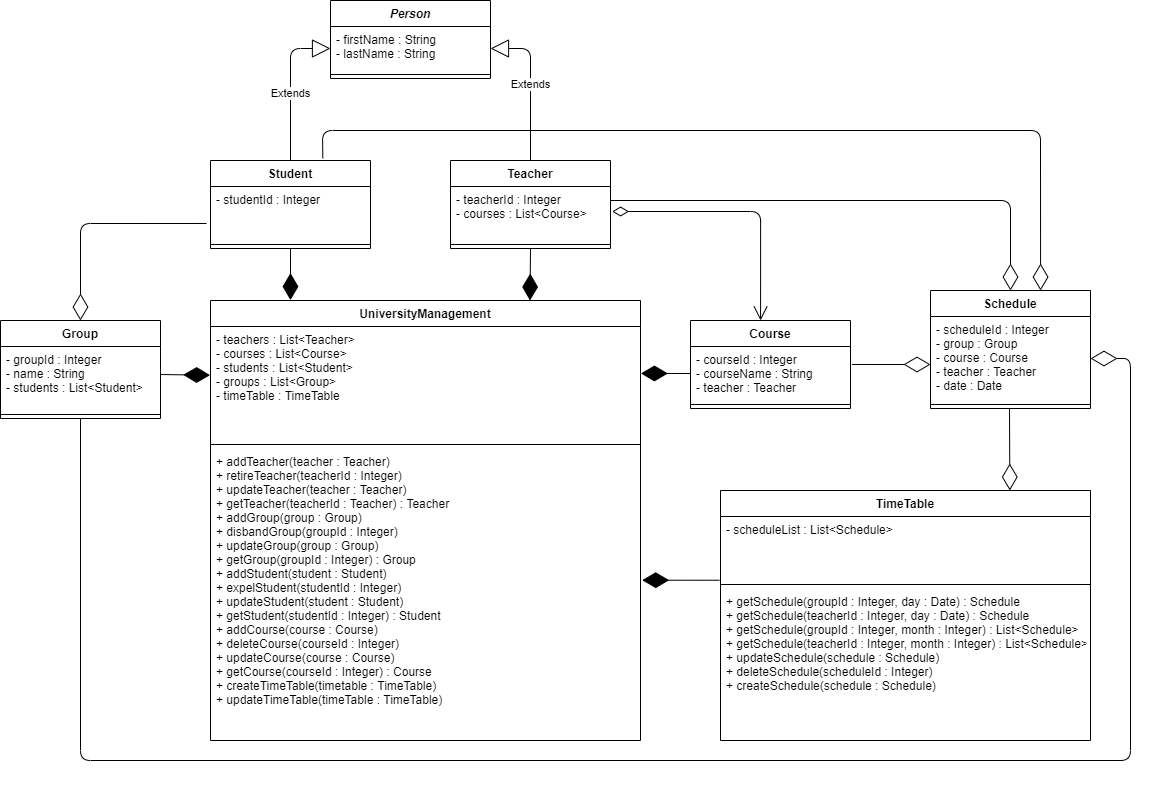

The diagram above was exported from draw.io. Its source (the exported page's mxGraphModel, read from the mxfile embedded in the PNG):
<mxGraphModel dx="1422" dy="794" grid="1" gridSize="10" guides="1" tooltips="1" connect="1" arrows="1" fold="1" page="1" pageScale="1" pageWidth="827" pageHeight="1169" math="0" shadow="0">
  <root>
    <mxCell id="WIyWlLk6GJQsqaUBKTNV-0" />
    <mxCell id="WIyWlLk6GJQsqaUBKTNV-1" parent="WIyWlLk6GJQsqaUBKTNV-0" />
    <mxCell id="bcEqff7LIx4ISLMYmYyB-0" value="TimeTable" style="swimlane;fontStyle=1;align=center;verticalAlign=top;childLayout=stackLayout;horizontal=1;startSize=26;horizontalStack=0;resizeParent=1;resizeParentMax=0;resizeLast=0;collapsible=1;marginBottom=0;" parent="WIyWlLk6GJQsqaUBKTNV-1" vertex="1">
      <mxGeometry x="930" y="695" width="370" height="250" as="geometry" />
    </mxCell>
    <mxCell id="bcEqff7LIx4ISLMYmYyB-1" value="- scheduleList : List&lt;Schedule&gt;" style="text;strokeColor=none;fillColor=none;align=left;verticalAlign=top;spacingLeft=4;spacingRight=4;overflow=hidden;rotatable=0;points=[[0,0.5],[1,0.5]];portConstraint=eastwest;" parent="bcEqff7LIx4ISLMYmYyB-0" vertex="1">
      <mxGeometry y="26" width="370" height="64" as="geometry" />
    </mxCell>
    <mxCell id="bcEqff7LIx4ISLMYmYyB-2" value="" style="line;strokeWidth=1;fillColor=none;align=left;verticalAlign=middle;spacingTop=-1;spacingLeft=3;spacingRight=3;rotatable=0;labelPosition=right;points=[];portConstraint=eastwest;" parent="bcEqff7LIx4ISLMYmYyB-0" vertex="1">
      <mxGeometry y="90" width="370" height="8" as="geometry" />
    </mxCell>
    <mxCell id="bcEqff7LIx4ISLMYmYyB-3" value="+ getSchedule(groupId : Integer, day : Date) : Schedule&#10;+ getSchedule(teacherId : Integer, day : Date) : Schedule&#10;+ getSchedule(groupId : Integer, month : Integer) : List&lt;Schedule&gt;&#10;+ getSchedule(teacherId : Integer, month : Integer) : List&lt;Schedule&gt;&#10;+ updateSchedule(schedule : Schedule)&#10;+ deleteSchedule(scheduleId : Integer)&#10;+ createSchedule(schedule : Schedule)" style="text;strokeColor=none;fillColor=none;align=left;verticalAlign=top;spacingLeft=4;spacingRight=4;overflow=hidden;rotatable=0;points=[[0,0.5],[1,0.5]];portConstraint=eastwest;" parent="bcEqff7LIx4ISLMYmYyB-0" vertex="1">
      <mxGeometry y="98" width="370" height="152" as="geometry" />
    </mxCell>
    <mxCell id="bcEqff7LIx4ISLMYmYyB-4" value="Group" style="swimlane;fontStyle=1;align=center;verticalAlign=top;childLayout=stackLayout;horizontal=1;startSize=26;horizontalStack=0;resizeParent=1;resizeParentMax=0;resizeLast=0;collapsible=1;marginBottom=0;" parent="WIyWlLk6GJQsqaUBKTNV-1" vertex="1">
      <mxGeometry x="210" y="525" width="160" height="98" as="geometry" />
    </mxCell>
    <mxCell id="bcEqff7LIx4ISLMYmYyB-5" value="- groupId : Integer&#10;- name : String&#10;- students : List&lt;Student&gt;" style="text;strokeColor=none;fillColor=none;align=left;verticalAlign=top;spacingLeft=4;spacingRight=4;overflow=hidden;rotatable=0;points=[[0,0.5],[1,0.5]];portConstraint=eastwest;" parent="bcEqff7LIx4ISLMYmYyB-4" vertex="1">
      <mxGeometry y="26" width="160" height="64" as="geometry" />
    </mxCell>
    <mxCell id="bcEqff7LIx4ISLMYmYyB-6" value="" style="line;strokeWidth=1;fillColor=none;align=left;verticalAlign=middle;spacingTop=-1;spacingLeft=3;spacingRight=3;rotatable=0;labelPosition=right;points=[];portConstraint=eastwest;" parent="bcEqff7LIx4ISLMYmYyB-4" vertex="1">
      <mxGeometry y="90" width="160" height="8" as="geometry" />
    </mxCell>
    <mxCell id="bcEqff7LIx4ISLMYmYyB-8" value="Teacher" style="swimlane;fontStyle=1;align=center;verticalAlign=top;childLayout=stackLayout;horizontal=1;startSize=26;horizontalStack=0;resizeParent=1;resizeParentMax=0;resizeLast=0;collapsible=1;marginBottom=0;" parent="WIyWlLk6GJQsqaUBKTNV-1" vertex="1">
      <mxGeometry x="660" y="365" width="160" height="88" as="geometry" />
    </mxCell>
    <mxCell id="bcEqff7LIx4ISLMYmYyB-9" value="- teacherId : Integer&#10;- courses : List&lt;Course&gt;" style="text;strokeColor=none;fillColor=none;align=left;verticalAlign=top;spacingLeft=4;spacingRight=4;overflow=hidden;rotatable=0;points=[[0,0.5],[1,0.5]];portConstraint=eastwest;" parent="bcEqff7LIx4ISLMYmYyB-8" vertex="1">
      <mxGeometry y="26" width="160" height="54" as="geometry" />
    </mxCell>
    <mxCell id="bcEqff7LIx4ISLMYmYyB-10" value="" style="line;strokeWidth=1;fillColor=none;align=left;verticalAlign=middle;spacingTop=-1;spacingLeft=3;spacingRight=3;rotatable=0;labelPosition=right;points=[];portConstraint=eastwest;" parent="bcEqff7LIx4ISLMYmYyB-8" vertex="1">
      <mxGeometry y="80" width="160" height="8" as="geometry" />
    </mxCell>
    <mxCell id="bcEqff7LIx4ISLMYmYyB-12" value="Person" style="swimlane;fontStyle=3;align=center;verticalAlign=top;childLayout=stackLayout;horizontal=1;startSize=26;horizontalStack=0;resizeParent=1;resizeParentMax=0;resizeLast=0;collapsible=1;marginBottom=0;" parent="WIyWlLk6GJQsqaUBKTNV-1" vertex="1">
      <mxGeometry x="540" y="205" width="160" height="78" as="geometry" />
    </mxCell>
    <mxCell id="bcEqff7LIx4ISLMYmYyB-13" value="- firstName : String&#10;- lastName : String" style="text;strokeColor=none;fillColor=none;align=left;verticalAlign=top;spacingLeft=4;spacingRight=4;overflow=hidden;rotatable=0;points=[[0,0.5],[1,0.5]];portConstraint=eastwest;" parent="bcEqff7LIx4ISLMYmYyB-12" vertex="1">
      <mxGeometry y="26" width="160" height="44" as="geometry" />
    </mxCell>
    <mxCell id="bcEqff7LIx4ISLMYmYyB-14" value="" style="line;strokeWidth=1;fillColor=none;align=left;verticalAlign=middle;spacingTop=-1;spacingLeft=3;spacingRight=3;rotatable=0;labelPosition=right;points=[];portConstraint=eastwest;" parent="bcEqff7LIx4ISLMYmYyB-12" vertex="1">
      <mxGeometry y="70" width="160" height="8" as="geometry" />
    </mxCell>
    <mxCell id="bcEqff7LIx4ISLMYmYyB-16" value="Course" style="swimlane;fontStyle=1;align=center;verticalAlign=top;childLayout=stackLayout;horizontal=1;startSize=26;horizontalStack=0;resizeParent=1;resizeParentMax=0;resizeLast=0;collapsible=1;marginBottom=0;" parent="WIyWlLk6GJQsqaUBKTNV-1" vertex="1">
      <mxGeometry x="900" y="525" width="160" height="88" as="geometry" />
    </mxCell>
    <mxCell id="bcEqff7LIx4ISLMYmYyB-17" value="- courseId : Integer&#10;- courseName : String&#10;- teacher : Teacher" style="text;strokeColor=none;fillColor=none;align=left;verticalAlign=top;spacingLeft=4;spacingRight=4;overflow=hidden;rotatable=0;points=[[0,0.5],[1,0.5]];portConstraint=eastwest;" parent="bcEqff7LIx4ISLMYmYyB-16" vertex="1">
      <mxGeometry y="26" width="160" height="54" as="geometry" />
    </mxCell>
    <mxCell id="bcEqff7LIx4ISLMYmYyB-18" value="" style="line;strokeWidth=1;fillColor=none;align=left;verticalAlign=middle;spacingTop=-1;spacingLeft=3;spacingRight=3;rotatable=0;labelPosition=right;points=[];portConstraint=eastwest;" parent="bcEqff7LIx4ISLMYmYyB-16" vertex="1">
      <mxGeometry y="80" width="160" height="8" as="geometry" />
    </mxCell>
    <mxCell id="bcEqff7LIx4ISLMYmYyB-20" value="Student" style="swimlane;fontStyle=1;align=center;verticalAlign=top;childLayout=stackLayout;horizontal=1;startSize=26;horizontalStack=0;resizeParent=1;resizeParentMax=0;resizeLast=0;collapsible=1;marginBottom=0;" parent="WIyWlLk6GJQsqaUBKTNV-1" vertex="1">
      <mxGeometry x="420" y="365" width="160" height="88" as="geometry" />
    </mxCell>
    <mxCell id="bcEqff7LIx4ISLMYmYyB-21" value="- studentId : Integer&#10;" style="text;strokeColor=none;fillColor=none;align=left;verticalAlign=top;spacingLeft=4;spacingRight=4;overflow=hidden;rotatable=0;points=[[0,0.5],[1,0.5]];portConstraint=eastwest;" parent="bcEqff7LIx4ISLMYmYyB-20" vertex="1">
      <mxGeometry y="26" width="160" height="54" as="geometry" />
    </mxCell>
    <mxCell id="bcEqff7LIx4ISLMYmYyB-22" value="" style="line;strokeWidth=1;fillColor=none;align=left;verticalAlign=middle;spacingTop=-1;spacingLeft=3;spacingRight=3;rotatable=0;labelPosition=right;points=[];portConstraint=eastwest;" parent="bcEqff7LIx4ISLMYmYyB-20" vertex="1">
      <mxGeometry y="80" width="160" height="8" as="geometry" />
    </mxCell>
    <mxCell id="bcEqff7LIx4ISLMYmYyB-32" value="Schedule" style="swimlane;fontStyle=1;align=center;verticalAlign=top;childLayout=stackLayout;horizontal=1;startSize=26;horizontalStack=0;resizeParent=1;resizeParentMax=0;resizeLast=0;collapsible=1;marginBottom=0;" parent="WIyWlLk6GJQsqaUBKTNV-1" vertex="1">
      <mxGeometry x="1140" y="495" width="160" height="118" as="geometry" />
    </mxCell>
    <mxCell id="bcEqff7LIx4ISLMYmYyB-33" value="- scheduleId : Integer&#10;- group : Group&#10;- course : Course&#10;- teacher : Teacher&#10;- date : Date" style="text;strokeColor=none;fillColor=none;align=left;verticalAlign=top;spacingLeft=4;spacingRight=4;overflow=hidden;rotatable=0;points=[[0,0.5],[1,0.5]];portConstraint=eastwest;" parent="bcEqff7LIx4ISLMYmYyB-32" vertex="1">
      <mxGeometry y="26" width="160" height="84" as="geometry" />
    </mxCell>
    <mxCell id="bcEqff7LIx4ISLMYmYyB-34" value="" style="line;strokeWidth=1;fillColor=none;align=left;verticalAlign=middle;spacingTop=-1;spacingLeft=3;spacingRight=3;rotatable=0;labelPosition=right;points=[];portConstraint=eastwest;" parent="bcEqff7LIx4ISLMYmYyB-32" vertex="1">
      <mxGeometry y="110" width="160" height="8" as="geometry" />
    </mxCell>
    <mxCell id="DGqgbVPx3_vq9B0trTGy-4" value="Extends" style="endArrow=block;endSize=16;endFill=0;html=1;entryX=0;entryY=0.5;entryDx=0;entryDy=0;exitX=0.5;exitY=0;exitDx=0;exitDy=0;" parent="WIyWlLk6GJQsqaUBKTNV-1" source="bcEqff7LIx4ISLMYmYyB-20" target="bcEqff7LIx4ISLMYmYyB-13" edge="1">
      <mxGeometry x="-0.125" width="160" relative="1" as="geometry">
        <mxPoint x="370" y="315" as="sourcePoint" />
        <mxPoint x="530" y="315" as="targetPoint" />
        <Array as="points">
          <mxPoint x="500" y="253" />
        </Array>
        <mxPoint as="offset" />
      </mxGeometry>
    </mxCell>
    <mxCell id="DGqgbVPx3_vq9B0trTGy-5" value="Extends" style="endArrow=block;endSize=16;endFill=0;html=1;entryX=1;entryY=0.5;entryDx=0;entryDy=0;exitX=0.5;exitY=0;exitDx=0;exitDy=0;" parent="WIyWlLk6GJQsqaUBKTNV-1" source="bcEqff7LIx4ISLMYmYyB-8" target="bcEqff7LIx4ISLMYmYyB-13" edge="1">
      <mxGeometry width="160" relative="1" as="geometry">
        <mxPoint x="730" y="315" as="sourcePoint" />
        <mxPoint x="890" y="315" as="targetPoint" />
        <Array as="points">
          <mxPoint x="740" y="253" />
        </Array>
      </mxGeometry>
    </mxCell>
    <mxCell id="DGqgbVPx3_vq9B0trTGy-6" value="" style="endArrow=diamondThin;endFill=0;endSize=24;html=1;entryX=0.5;entryY=0;entryDx=0;entryDy=0;exitX=-0.025;exitY=0.685;exitDx=0;exitDy=0;exitPerimeter=0;" parent="WIyWlLk6GJQsqaUBKTNV-1" source="bcEqff7LIx4ISLMYmYyB-21" target="bcEqff7LIx4ISLMYmYyB-4" edge="1">
      <mxGeometry width="160" relative="1" as="geometry">
        <mxPoint x="360" y="395" as="sourcePoint" />
        <mxPoint x="700" y="755" as="targetPoint" />
        <Array as="points">
          <mxPoint x="290" y="428" />
        </Array>
      </mxGeometry>
    </mxCell>
    <mxCell id="DGqgbVPx3_vq9B0trTGy-10" value="UniversityManagement" style="swimlane;fontStyle=1;align=center;verticalAlign=top;childLayout=stackLayout;horizontal=1;startSize=26;horizontalStack=0;resizeParent=1;resizeParentMax=0;resizeLast=0;collapsible=1;marginBottom=0;" parent="WIyWlLk6GJQsqaUBKTNV-1" vertex="1">
      <mxGeometry x="420" y="505" width="430" height="440" as="geometry" />
    </mxCell>
    <mxCell id="DGqgbVPx3_vq9B0trTGy-11" value="- teachers : List&lt;Teacher&gt;&#10;- courses : List&lt;Course&gt;&#10;- students : List&lt;Student&gt;&#10;- groups : List&lt;Group&gt;&#10;- timeTable : TimeTable" style="text;strokeColor=none;fillColor=none;align=left;verticalAlign=top;spacingLeft=4;spacingRight=4;overflow=hidden;rotatable=0;points=[[0,0.5],[1,0.5]];portConstraint=eastwest;" parent="DGqgbVPx3_vq9B0trTGy-10" vertex="1">
      <mxGeometry y="26" width="430" height="114" as="geometry" />
    </mxCell>
    <mxCell id="DGqgbVPx3_vq9B0trTGy-12" value="" style="line;strokeWidth=1;fillColor=none;align=left;verticalAlign=middle;spacingTop=-1;spacingLeft=3;spacingRight=3;rotatable=0;labelPosition=right;points=[];portConstraint=eastwest;" parent="DGqgbVPx3_vq9B0trTGy-10" vertex="1">
      <mxGeometry y="140" width="430" height="8" as="geometry" />
    </mxCell>
    <mxCell id="DGqgbVPx3_vq9B0trTGy-13" value="+ addTeacher(teacher : Teacher)&#10;+ retireTeacher(teacherId : Integer)&#10;+ updateTeacher(teacher : Teacher)&#10;+ getTeacher(teacherId : Teacher) : Teacher&#10;+ addGroup(group : Group)&#10;+ disbandGroup(groupId : Integer)&#10;+ updateGroup(group : Group)&#10;+ getGroup(groupId : Integer) : Group&#10;+ addStudent(student : Student)&#10;+ expelStudent(studentId : Integer)&#10;+ updateStudent(student : Student)&#10;+ getStudent(studentId : Integer) : Student&#10;+ addCourse(course : Course)&#10;+ deleteCourse(courseId : Integer)&#10;+ updateCourse(course : Course)&#10;+ getCourse(courseId : Integer) : Course&#10;+ createTimeTable(timetable : TimeTable)&#10;+ updateTimeTable(timeTable : TimeTable)&#10;" style="text;strokeColor=none;fillColor=none;align=left;verticalAlign=top;spacingLeft=4;spacingRight=4;overflow=hidden;rotatable=0;points=[[0,0.5],[1,0.5]];portConstraint=eastwest;" parent="DGqgbVPx3_vq9B0trTGy-10" vertex="1">
      <mxGeometry y="148" width="430" height="292" as="geometry" />
    </mxCell>
    <mxCell id="DGqgbVPx3_vq9B0trTGy-16" value="" style="endArrow=diamondThin;endFill=1;endSize=24;html=1;entryX=-0.001;entryY=0.427;entryDx=0;entryDy=0;entryPerimeter=0;exitX=1.002;exitY=0.438;exitDx=0;exitDy=0;exitPerimeter=0;" parent="WIyWlLk6GJQsqaUBKTNV-1" source="bcEqff7LIx4ISLMYmYyB-5" target="DGqgbVPx3_vq9B0trTGy-11" edge="1">
      <mxGeometry width="160" relative="1" as="geometry">
        <mxPoint x="360" y="579" as="sourcePoint" />
        <mxPoint x="420" y="575" as="targetPoint" />
      </mxGeometry>
    </mxCell>
    <mxCell id="DGqgbVPx3_vq9B0trTGy-17" value="" style="endArrow=diamondThin;endFill=1;endSize=24;html=1;entryX=1.001;entryY=0.412;entryDx=0;entryDy=0;entryPerimeter=0;exitX=0;exitY=0.5;exitDx=0;exitDy=0;" parent="WIyWlLk6GJQsqaUBKTNV-1" source="bcEqff7LIx4ISLMYmYyB-17" target="DGqgbVPx3_vq9B0trTGy-11" edge="1">
      <mxGeometry width="160" relative="1" as="geometry">
        <mxPoint x="920" y="578" as="sourcePoint" />
        <mxPoint x="850" y="578" as="targetPoint" />
      </mxGeometry>
    </mxCell>
    <mxCell id="DGqgbVPx3_vq9B0trTGy-18" value="" style="endArrow=diamondThin;endFill=1;endSize=24;html=1;exitX=0.5;exitY=1;exitDx=0;exitDy=0;entryX=0.743;entryY=0;entryDx=0;entryDy=0;entryPerimeter=0;" parent="WIyWlLk6GJQsqaUBKTNV-1" source="bcEqff7LIx4ISLMYmYyB-8" target="DGqgbVPx3_vq9B0trTGy-10" edge="1">
      <mxGeometry width="160" relative="1" as="geometry">
        <mxPoint x="670" y="587.5799999999999" as="sourcePoint" />
        <mxPoint x="830" y="587.5799999999999" as="targetPoint" />
      </mxGeometry>
    </mxCell>
    <mxCell id="DGqgbVPx3_vq9B0trTGy-19" value="" style="endArrow=diamondThin;endFill=1;endSize=24;html=1;entryX=0.186;entryY=-0.001;entryDx=0;entryDy=0;entryPerimeter=0;" parent="WIyWlLk6GJQsqaUBKTNV-1" target="DGqgbVPx3_vq9B0trTGy-10" edge="1">
      <mxGeometry width="160" relative="1" as="geometry">
        <mxPoint x="500" y="453" as="sourcePoint" />
        <mxPoint x="499.75" y="505" as="targetPoint" />
      </mxGeometry>
    </mxCell>
    <mxCell id="DGqgbVPx3_vq9B0trTGy-20" value="" style="endArrow=diamondThin;endFill=1;endSize=24;html=1;entryX=1.004;entryY=0.451;entryDx=0;entryDy=0;entryPerimeter=0;exitX=-0.003;exitY=0.996;exitDx=0;exitDy=0;exitPerimeter=0;" parent="WIyWlLk6GJQsqaUBKTNV-1" source="bcEqff7LIx4ISLMYmYyB-1" target="DGqgbVPx3_vq9B0trTGy-13" edge="1">
      <mxGeometry width="160" relative="1" as="geometry">
        <mxPoint x="930" y="785" as="sourcePoint" />
        <mxPoint x="850" y="785" as="targetPoint" />
      </mxGeometry>
    </mxCell>
    <mxCell id="DGqgbVPx3_vq9B0trTGy-21" value="" style="endArrow=open;html=1;endSize=12;startArrow=diamondThin;startSize=14;startFill=0;edgeStyle=orthogonalEdgeStyle;align=left;verticalAlign=bottom;entryX=0.438;entryY=0;entryDx=0;entryDy=0;entryPerimeter=0;exitX=1.01;exitY=0.463;exitDx=0;exitDy=0;exitPerimeter=0;" parent="WIyWlLk6GJQsqaUBKTNV-1" source="bcEqff7LIx4ISLMYmYyB-9" target="bcEqff7LIx4ISLMYmYyB-16" edge="1">
      <mxGeometry x="-0.75" y="60" relative="1" as="geometry">
        <mxPoint x="820" y="415" as="sourcePoint" />
        <mxPoint x="980" y="415" as="targetPoint" />
        <mxPoint as="offset" />
      </mxGeometry>
    </mxCell>
    <mxCell id="DGqgbVPx3_vq9B0trTGy-23" value="" style="endArrow=diamondThin;endFill=0;endSize=24;html=1;exitX=0.5;exitY=1;exitDx=0;exitDy=0;entryX=1;entryY=0.5;entryDx=0;entryDy=0;" parent="WIyWlLk6GJQsqaUBKTNV-1" source="bcEqff7LIx4ISLMYmYyB-4" target="bcEqff7LIx4ISLMYmYyB-33" edge="1">
      <mxGeometry width="160" relative="1" as="geometry">
        <mxPoint x="290" y="965" as="sourcePoint" />
        <mxPoint x="1410" y="965" as="targetPoint" />
        <Array as="points">
          <mxPoint x="290" y="965" />
          <mxPoint x="1340" y="965" />
          <mxPoint x="1340" y="563" />
        </Array>
      </mxGeometry>
    </mxCell>
    <mxCell id="DGqgbVPx3_vq9B0trTGy-27" value="" style="endArrow=diamondThin;endFill=0;endSize=24;html=1;exitX=1.009;exitY=0.333;exitDx=0;exitDy=0;exitPerimeter=0;" parent="WIyWlLk6GJQsqaUBKTNV-1" source="bcEqff7LIx4ISLMYmYyB-17" edge="1">
      <mxGeometry width="160" relative="1" as="geometry">
        <mxPoint x="1060" y="568.8" as="sourcePoint" />
        <mxPoint x="1140" y="569" as="targetPoint" />
      </mxGeometry>
    </mxCell>
    <mxCell id="DGqgbVPx3_vq9B0trTGy-28" value="" style="endArrow=diamondThin;endFill=0;endSize=24;html=1;entryX=0.5;entryY=0;entryDx=0;entryDy=0;" parent="WIyWlLk6GJQsqaUBKTNV-1" target="bcEqff7LIx4ISLMYmYyB-32" edge="1">
      <mxGeometry width="160" relative="1" as="geometry">
        <mxPoint x="820" y="405" as="sourcePoint" />
        <mxPoint x="980" y="405" as="targetPoint" />
        <Array as="points">
          <mxPoint x="1220" y="405" />
        </Array>
      </mxGeometry>
    </mxCell>
    <mxCell id="DGqgbVPx3_vq9B0trTGy-29" value="" style="endArrow=diamondThin;endFill=0;endSize=24;html=1;entryX=0.688;entryY=0;entryDx=0;entryDy=0;entryPerimeter=0;exitX=0.702;exitY=-0.025;exitDx=0;exitDy=0;exitPerimeter=0;" parent="WIyWlLk6GJQsqaUBKTNV-1" source="bcEqff7LIx4ISLMYmYyB-20" target="bcEqff7LIx4ISLMYmYyB-32" edge="1">
      <mxGeometry width="160" relative="1" as="geometry">
        <mxPoint x="555" y="345" as="sourcePoint" />
        <mxPoint x="715" y="345" as="targetPoint" />
        <Array as="points">
          <mxPoint x="532" y="335" />
          <mxPoint x="1250" y="335" />
        </Array>
      </mxGeometry>
    </mxCell>
    <mxCell id="DGqgbVPx3_vq9B0trTGy-30" value="" style="endArrow=diamondThin;endFill=0;endSize=24;html=1;entryX=0.782;entryY=0;entryDx=0;entryDy=0;entryPerimeter=0;" parent="WIyWlLk6GJQsqaUBKTNV-1" target="bcEqff7LIx4ISLMYmYyB-0" edge="1">
      <mxGeometry width="160" relative="1" as="geometry">
        <mxPoint x="1219" y="613" as="sourcePoint" />
        <mxPoint x="1219" y="693" as="targetPoint" />
      </mxGeometry>
    </mxCell>
  </root>
</mxGraphModel>